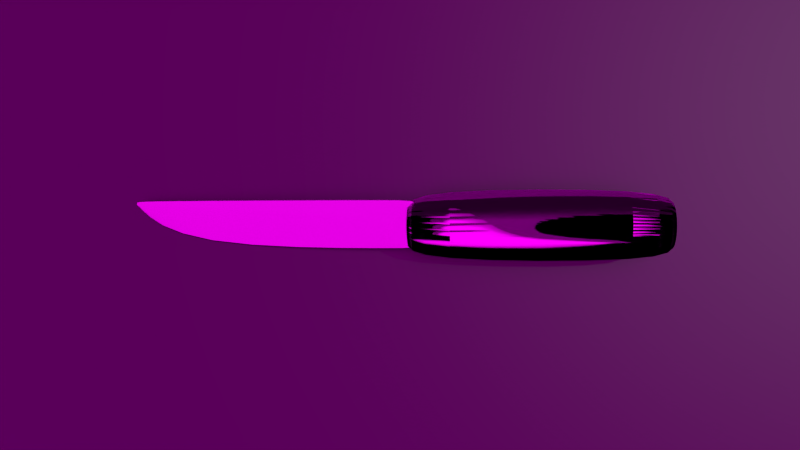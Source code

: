 # Source: Knife.blend  (saved by Blender 2.75.0; exported with 4.5.12 LTS)
import bpy
from mathutils import Matrix  # noqa: F401  (used for matrix-valued properties, if any)

bpy.ops.wm.read_factory_settings(use_empty=True)
scene = bpy.context.scene
scene.name = 'Scene'

# ---- collections
col_collection_1 = bpy.data.collections.new('Collection 1'); scene.collection.children.link(col_collection_1)

# ---- images (referenced by path relative to the original .blend; pixels are not part of the script)
import os
ASSET_DIR = os.environ.get("B2B_ASSET_DIR", "")  # directory of the original .blend (textures are referenced by path, not embedded)
HERE = os.path.dirname(os.path.abspath(__file__))  # packed textures are extracted next to this script under _unpacked/

def load_image(name, relpath, width, height, colorspace="sRGB"):
    """Load a texture the original file referenced (path relative to the .blend, or extracted next to this script)."""
    p = next((c for c in (os.path.join(HERE, relpath), os.path.join(ASSET_DIR, relpath)) if relpath and os.path.exists(c)), "")
    if p:
        img = bpy.data.images.load(p, check_existing=True)
        img.name = name
    else:  # same state as the original file: an image datablock whose file is absent (Cycles renders it pink)
        img = bpy.data.images.new(name, width, height)
        img.source = "FILE"
        img.filepath = "//" + (relpath or name)
    img.colorspace_settings.name = colorspace
    return img
img_wood_ref_jpg = load_image('wood_ref.jpg', 'wood_ref.jpg', 1024, 1024, 'sRGB')
img_wood_norm_jpg = load_image('wood_norm.jpg', 'wood_norm.jpg', 1024, 1024, 'Non-Color')
img_wood_jpg = load_image('wood.jpg', 'wood.jpg', 1024, 1024, 'sRGB')
img_rasen_png = load_image('rasen.png', 'rasen.png', 1024, 1024, 'sRGB')

# ---- materials (node trees are filled in below, after node groups)
mat_tisch = bpy.data.materials.new('tisch')
mat_tisch.alpha_threshold = 0.0
mat_tisch.roughness = 0.5
mat_metall = bpy.data.materials.new('metall')
mat_metall.alpha_threshold = 0.0
mat_metall.roughness = 0.5
mat_metall.line_color = (0.0, 0.0, 0.0, 1.0)
mat_griff = bpy.data.materials.new('griff')
mat_griff.alpha_threshold = 0.0
mat_griff.roughness = 0.5

# ---- material node trees
mat_tisch.use_nodes = True; mat_tisch.node_tree.nodes.clear()
_N = mat_tisch.node_tree.nodes; _L = mat_tisch.node_tree.links
n0 = _N.new('ShaderNodeOutputMaterial'); n0.name = 'Material Output'; n0.location = (300, 300)
n1 = _N.new('ShaderNodeBsdfAnisotropic'); n1.name = 'Glossy BSDF'; n1.location = (10, 300)
n1.distribution = 'BECKMANN'
n1.inputs[0].default_value = (0.1, 0.1, 0.1, 1.0)
n1.inputs[1].default_value = 0.4472
_L.new(n1.outputs[0], n0.inputs[0])
n0.is_active_output = True
mat_metall.use_nodes = True; mat_metall.node_tree.nodes.clear()
_N = mat_metall.node_tree.nodes; _L = mat_metall.node_tree.links
n0 = _N.new('ShaderNodeOutputMaterial'); n0.name = 'Material Output'; n0.location = (300, 300)
n1 = _N.new('ShaderNodeBsdfAnisotropic'); n1.name = 'Glossy BSDF'; n1.location = (10, 300)
n1.distribution = 'GGX'
n1.inputs[1].default_value = 0.2236
_L.new(n1.outputs[0], n0.inputs[0])
n0.is_active_output = True
mat_griff.use_nodes = True; mat_griff.node_tree.nodes.clear()
_N = mat_griff.node_tree.nodes; _L = mat_griff.node_tree.links
n0 = _N.new('ShaderNodeOutputMaterial'); n0.name = 'Material Output'; n0.location = (300, 300)
n1 = _N.new('ShaderNodeBsdfDiffuse'); n1.name = 'Diffuse BSDF'; n1.location = (-200, 314)
n2 = _N.new('ShaderNodeMixShader'); n2.name = 'Mix Shader'; n2.location = (71, 309)
n3 = _N.new('ShaderNodeBsdfAnisotropic'); n3.name = 'Glossy BSDF'; n3.location = (-187, 167)
n3.distribution = 'BECKMANN'
n3.inputs[1].default_value = 0.3162
n4 = _N.new('ShaderNodeNormalMap'); n4.name = 'Normal Map'; n4.location = (-387, 41)
n5 = _N.new('ShaderNodeTexImage'); n5.name = 'Image Texture.001'; n5.location = (-433, 528)
n5.width = 140
n5.image = img_wood_ref_jpg
n6 = _N.new('ShaderNodeTexImage'); n6.name = 'Image Texture.002'; n6.location = (-593, 46)
n6.width = 140
n6.image = img_wood_norm_jpg
n7 = _N.new('ShaderNodeTexImage'); n7.name = 'Image Texture'; n7.location = (-438, 291)
n7.width = 140
n7.image = img_wood_jpg
_L.new(n1.outputs[0], n2.inputs[1])
_L.new(n7.outputs[0], n1.inputs[0])
_L.new(n2.outputs[0], n0.inputs[0])
_L.new(n7.outputs[0], n3.inputs[0])
_L.new(n3.outputs[0], n2.inputs[2])
_L.new(n5.outputs[0], n2.inputs[0])
_L.new(n6.outputs[0], n4.inputs[1])
_L.new(n4.outputs[0], n1.inputs[2])
_L.new(n4.outputs[0], n3.inputs[4])
n0.is_active_output = True

# ---- world
world_world = bpy.data.worlds.new('World'); scene.world = world_world
world_world.use_nodes = True; world_world.node_tree.nodes.clear()
_N = world_world.node_tree.nodes; _L = world_world.node_tree.links
n0 = _N.new('ShaderNodeOutputWorld'); n0.name = 'World Output'; n0.location = (300, 300)
n1 = _N.new('ShaderNodeBackground'); n1.name = 'Background'; n1.location = (10, 300)
n2 = _N.new('ShaderNodeTexEnvironment'); n2.name = 'Environment Texture'; n2.location = (-180, 300)
n2.width = 140
n2.image = img_rasen_png
_L.new(n1.outputs[0], n0.inputs[0])
_L.new(n2.outputs[0], n1.inputs[0])
n0.is_active_output = True
world_world.color = (0.05088, 0.05088, 0.05088)
world_world.use_sun_shadow = False
world_world.sun_shadow_jitter_overblur = 0.0
world_world.cycles.sampling_method = 'MANUAL'
world_world.cycles.sample_map_resolution = 256

# ---- cameras
cam_camera = bpy.data.cameras.new('Camera')
cam_camera.clip_end = 100.0
cam_camera.lens = 35.0
cam_camera.sensor_width = 32.0
cam_camera.sensor_height = 18.0
cam_camera.ortho_scale = 7.314
cam_camera.dof.focus_distance = 0.0

# ---- lights
light_lamp = bpy.data.lights.new('Lamp', 'POINT')
light_lamp.transmission_factor = 0.0
light_lamp.cutoff_distance = 30.0
light_lamp.energy = 100.0
light_lamp.shadow_buffer_clip_start = 1.001
light_lamp.shadow_soft_size = 0.1
light_lamp.shadow_maximum_resolution = 0.006
light_lamp.use_absolute_resolution = True
light_lamp.cycles.use_multiple_importance_sampling = False

# ---- meshes
me_plane = bpy.data.meshes.new('Plane')
me_plane.from_pydata([(-1.0, -1.0, 0.0), (1.0, -1.0, 0.0), (-1.0, 1.0, 0.0), (1.0, 1.0, 0.0)], [], [(0, 1, 3, 2)])
me_plane.materials.append(mat_tisch)
me_plane.use_remesh_preserve_volume = False
me_plane.use_remesh_preserve_attributes = False
me_plane.use_mirror_vertex_groups = False
me_plane.update()
me_cube = bpy.data.meshes.new('Cube')
me_cube.from_pydata([(1.744, 1.164, 0.1112), (4.292, 1.164, 0.1113), (1.744, 1.141, -1.548), (4.292, 1.141, -1.548), (1.744, 1.075, -3.144), (4.292, 1.075, -3.144), (1.744, 0.9675, -4.615), (4.292, 0.9675, -4.615), (1.744, 0.8228, -5.904), (4.292, 0.8228, -5.904), (1.744, 0.6465, -6.962), (4.292, 0.6465, -6.962), (1.744, 0.4453, -7.748), (4.292, 0.4453, -7.748), (1.744, 0.227, -8.232), (4.292, 0.227, -8.232), (1.744, -1.561e-06, -8.395), (4.292, -4.501e-07, -8.395), (1.744, -0.227, -8.232), (4.292, -0.227, -8.232), (1.744, -0.4453, -7.748), (4.292, -0.4453, -7.748), (1.744, -0.6465, -6.962), (4.292, -0.6465, -6.962), (1.744, -0.8228, -5.904), (4.292, -0.8228, -5.904), (1.744, -0.9675, -4.615), (4.292, -0.9675, -4.615), (1.744, -1.075, -3.144), (4.292, -1.075, -3.144), (1.744, -1.141, -1.548), (4.292, -1.141, -1.548), (1.744, -1.164, 0.1112), (4.292, -1.164, 0.1113), (1.744, -1.141, 1.771), (4.292, -1.141, 1.771), (1.744, -1.075, 3.367), (4.292, -1.075, 3.367), (1.744, -0.9675, 4.837), (4.292, -0.9675, 4.837), (1.744, -0.8228, 6.126), (4.292, -0.8228, 6.126), (1.744, -0.6465, 7.184), (4.292, -0.6465, 7.184), (1.744, -0.4453, 7.97), (4.292, -0.4453, 7.97), (1.744, -0.227, 8.454), (4.292, -0.227, 8.454), (1.744, -5.256e-07, 8.618), (4.292, 5.856e-07, 8.618), (1.744, 0.227, 8.454), (4.292, 0.227, 8.454), (1.744, 0.4453, 7.97), (4.292, 0.4453, 7.97), (1.744, 0.6465, 7.184), (4.292, 0.6465, 7.184), (1.744, 0.8228, 6.126), (4.292, 0.8228, 6.126), (1.744, 0.9675, 4.837), (4.292, 0.9675, 4.837), (1.744, 1.075, 3.367), (4.292, 1.075, 3.367), (1.744, 1.141, 1.771), (4.292, 1.141, 1.771), (1.744, 0.511, 0.1112), (1.744, 0.5012, -0.6176), (1.744, 0.4721, -1.318), (1.744, 0.4249, -1.964), (1.744, 0.3613, -2.53), (1.744, 0.2839, -2.995), (1.744, 0.1956, -3.34), (1.744, 0.09969, -3.553), (1.744, -1.425e-06, -3.625), (1.744, -0.09969, -3.553), (1.744, -0.1956, -3.34), (1.744, -0.2839, -2.995), (1.744, -0.3613, -2.53), (1.744, -0.4249, -1.964), (1.744, -0.4721, -1.318), (1.744, -0.5012, -0.6176), (1.744, -0.511, 0.1112), (1.744, -0.5012, 0.8401), (1.744, -0.4721, 1.541), (1.744, -0.4249, 2.187), (1.744, -0.3613, 2.753), (1.744, -0.2839, 3.217), (1.744, -0.1956, 3.563), (1.744, -0.09969, 3.775), (1.744, -9.698e-07, 3.847), (1.744, 0.09969, 3.775), (1.744, 0.1956, 3.563), (1.744, 0.2839, 3.217), (1.744, 0.3613, 2.753), (1.744, 0.4249, 2.187), (1.744, 0.4721, 1.541), (1.744, 0.5012, 0.8401), (1.744, -1.302e-06, 0.1112), (1.744, -1.302e-06, 0.1112), (1.744, -1.302e-06, 0.1112), (1.744, -1.302e-06, 0.1112), (1.744, -1.302e-06, 0.1112), (1.744, -1.302e-06, 0.1112), (1.744, -1.32e-06, 0.1112), (1.744, -1.311e-06, 0.1112), (1.744, -1.311e-06, 0.1112), (1.744, -1.311e-06, 0.1112), (1.744, -1.32e-06, 0.1112), (1.744, -1.302e-06, 0.1112), (1.744, -1.302e-06, 0.1112), (1.744, -1.302e-06, 0.1112), (1.744, -1.302e-06, 0.1112), (1.744, -1.302e-06, 0.1112), (1.744, -1.302e-06, 0.1112), (1.744, -1.302e-06, 0.1112), (1.744, -1.302e-06, 0.1112), (1.744, -1.302e-06, 0.1112), (1.744, -1.302e-06, 0.1112), (1.744, -1.302e-06, 0.1112), (1.744, -1.32e-06, 0.1112), (1.744, -1.311e-06, 0.1112), (1.744, -1.311e-06, 0.1112), (1.744, -1.311e-06, 0.1112), (1.744, -1.302e-06, 0.1112), (1.744, -1.302e-06, 0.1112), (1.744, -1.302e-06, 0.1112), (1.744, -1.302e-06, 0.1112), (1.744, -1.302e-06, 0.1112), (1.744, -1.302e-06, 0.1112), (4.292, 0.5971, 0.1113), (4.292, 0.5857, -0.7404), (4.292, 0.5517, -1.559), (4.292, 0.4965, -2.314), (4.292, 0.4222, -2.976), (4.292, 0.3318, -3.518), (4.292, 0.2285, -3.922), (4.292, 0.1165, -4.17), (4.292, -3.315e-07, -4.254), (4.292, -0.1165, -4.17), (4.292, -0.2285, -3.922), (4.292, -0.3318, -3.518), (4.292, -0.4222, -2.976), (4.292, -0.4965, -2.314), (4.292, -0.5517, -1.559), (4.292, -0.5857, -0.7404), (4.292, -0.5971, 0.1113), (4.292, -0.5857, 0.9629), (4.292, -0.5517, 1.782), (4.292, -0.4965, 2.537), (4.292, -0.4222, 3.198), (4.292, -0.3318, 3.741), (4.292, -0.2285, 4.144), (4.292, -0.1165, 4.393), (4.292, 2.001e-07, 4.477), (4.292, 0.1165, 4.393), (4.292, 0.2285, 4.144), (4.292, 0.3318, 3.741), (4.292, 0.4222, 3.198), (4.292, 0.4965, 2.537), (4.292, 0.5517, 1.782), (4.292, 0.5857, 0.9629), (4.292, -1.912e-07, 0.1113), (4.292, -1.912e-07, 0.1113), (4.292, -1.565e-07, 0.1113), (4.292, -1.565e-07, 0.1113), (4.292, -1.565e-07, 0.1113), (4.292, -1.565e-07, 0.1113), (4.292, -1.739e-07, 0.1113), (4.292, -1.652e-07, 0.1113), (4.292, -1.695e-07, 0.1113), (4.292, -1.739e-07, 0.1113), (4.292, -1.739e-07, 0.1113), (4.292, -1.565e-07, 0.1113), (4.292, -1.565e-07, 0.1113), (4.292, -1.565e-07, 0.1113), (4.292, -1.565e-07, 0.1113), (4.292, -1.912e-07, 0.1113), (4.292, -1.912e-07, 0.1113), (4.292, -1.912e-07, 0.1113), (4.292, -1.565e-07, 0.1113), (4.292, -1.565e-07, 0.1113), (4.292, -1.565e-07, 0.1113), (4.292, -1.565e-07, 0.1113), (4.292, -1.739e-07, 0.1113), (4.292, -1.652e-07, 0.1113), (4.292, -1.695e-07, 0.1113), (4.292, -1.739e-07, 0.1113), (4.292, -1.739e-07, 0.1113), (4.292, -1.565e-07, 0.1113), (4.292, -1.565e-07, 0.1113), (4.292, -1.565e-07, 0.1113), (4.292, -1.565e-07, 0.1113), (4.292, -1.912e-07, 0.1113), (1.87, 1.0, -1.0), (1.87, -1.0, -1.0), (-1.0, 0.8722, 0.0), (-1.0, 0.8722, -1.0), (1.87, 1.0, 1.0), (1.87, -1.0, 1.0), (-1.0, 0.8722, 0.0), (-1.0, 0.8722, 1.0), (-0.576, 1.0, -1.0), (-0.576, -1.0, 0.0), (-0.576, 1.0, 1.0), (-0.576, -1.0, 0.0), (1.819, 1.0, -1.0), (1.819, -1.0, 0.0), (1.819, 1.0, 1.0), (1.819, -1.0, 0.0)], [], [(0, 1, 3, 2), (2, 3, 5, 4), (4, 5, 7, 6), (6, 7, 9, 8), (8, 9, 11, 10), (10, 11, 13, 12), (12, 13, 15, 14), (14, 15, 17, 16), (16, 17, 19, 18), (18, 19, 21, 20), (20, 21, 23, 22), (22, 23, 25, 24), (24, 25, 27, 26), (26, 27, 29, 28), (28, 29, 31, 30), (30, 31, 33, 32), (32, 33, 35, 34), (34, 35, 37, 36), (36, 37, 39, 38), (38, 39, 41, 40), (40, 41, 43, 42), (42, 43, 45, 44), (44, 45, 47, 46), (46, 47, 49, 48), (48, 49, 51, 50), (50, 51, 53, 52), (52, 53, 55, 54), (54, 55, 57, 56), (56, 57, 59, 58), (58, 59, 61, 60), (63, 61, 158, 159), (62, 63, 1, 0), (60, 61, 63, 62), (16, 18, 73, 72), (34, 36, 82, 81), (52, 54, 91, 90), (8, 10, 69, 68), (26, 28, 78, 77), (44, 46, 87, 86), (0, 2, 65, 64), (62, 0, 64, 95), (18, 20, 74, 73), (36, 38, 83, 82), (54, 56, 92, 91), (10, 12, 70, 69), (28, 30, 79, 78), (46, 48, 88, 87), (2, 4, 66, 65), (20, 22, 75, 74), (38, 40, 84, 83), (56, 58, 93, 92), (12, 14, 71, 70), (30, 32, 80, 79), (48, 50, 89, 88), (4, 6, 67, 66), (22, 24, 76, 75), (40, 42, 85, 84), (58, 60, 94, 93), (14, 16, 72, 71), (32, 34, 81, 80), (50, 52, 90, 89), (6, 8, 68, 67), (24, 26, 77, 76), (42, 44, 86, 85), (60, 62, 95, 94), (87, 88, 120, 119), (74, 75, 107, 106), (88, 89, 121, 120), (75, 76, 108, 107), (89, 90, 122, 121), (76, 77, 109, 108), (90, 91, 123, 122), (77, 78, 110, 109), (64, 65, 97, 96), (91, 92, 124, 123), (78, 79, 111, 110), (65, 66, 98, 97), (92, 93, 125, 124), (79, 80, 112, 111), (66, 67, 99, 98), (93, 94, 126, 125), (80, 81, 113, 112), (67, 68, 100, 99), (94, 95, 127, 126), (81, 82, 114, 113), (68, 69, 101, 100), (95, 64, 96, 127), (82, 83, 115, 114), (69, 70, 102, 101), (83, 84, 116, 115), (70, 71, 103, 102), (84, 85, 117, 116), (71, 72, 104, 103), (85, 86, 118, 117), (72, 73, 105, 104), (86, 87, 119, 118), (73, 74, 106, 105), (19, 17, 136, 137), (37, 35, 145, 146), (55, 53, 154, 155), (11, 9, 132, 133), (29, 27, 141, 142), (47, 45, 150, 151), (3, 1, 128, 129), (1, 63, 159, 128), (21, 19, 137, 138), (39, 37, 146, 147), (57, 55, 155, 156), (13, 11, 133, 134), (31, 29, 142, 143), (49, 47, 151, 152), (5, 3, 129, 130), (23, 21, 138, 139), (41, 39, 147, 148), (59, 57, 156, 157), (15, 13, 134, 135), (33, 31, 143, 144), (51, 49, 152, 153), (7, 5, 130, 131), (25, 23, 139, 140), (43, 41, 148, 149), (61, 59, 157, 158), (17, 15, 135, 136), (35, 33, 144, 145), (53, 51, 153, 154), (9, 7, 131, 132), (27, 25, 140, 141), (45, 43, 149, 150), (131, 130, 162, 163), (158, 157, 189, 190), (145, 144, 176, 177), (132, 131, 163, 164), (159, 158, 190, 191), (146, 145, 177, 178), (133, 132, 164, 165), (128, 159, 191, 160), (147, 146, 178, 179), (134, 133, 165, 166), (148, 147, 179, 180), (135, 134, 166, 167), (149, 148, 180, 181), (136, 135, 167, 168), (150, 149, 181, 182), (137, 136, 168, 169), (151, 150, 182, 183), (138, 137, 169, 170), (152, 151, 183, 184), (139, 138, 170, 171), (153, 152, 184, 185), (140, 139, 171, 172), (154, 153, 185, 186), (141, 140, 172, 173), (155, 154, 186, 187), (142, 141, 173, 174), (129, 128, 160, 161), (156, 155, 187, 188), (143, 142, 174, 175), (130, 129, 161, 162), (157, 156, 188, 189), (144, 143, 175, 176), (200, 201, 194, 195), (202, 199, 198, 203), (192, 196, 197, 193), (201, 203, 198, 194), (194, 198, 199, 195), (202, 200, 195, 199), (206, 204, 200, 202), (205, 207, 203, 201), (206, 202, 203, 207), (204, 205, 201, 200), (192, 193, 205, 204), (196, 206, 207, 197), (193, 197, 207, 205), (196, 192, 204, 206)])
me_cube.polygons.foreach_set('use_smooth', [True] * 174)
me_cube.polygons.foreach_set('material_index', [1, 1, 1, 1, 1, 1, 1, 1, 1, 1, 1, 1, 1, 1, 1, 1, 1, 1, 1, 1, 1, 1, 1, 1, 1, 1, 1, 1, 1, 1, 1, 1, 1, 1, 1, 1, 1, 1, 1, 1, 1, 1, 1, 1, 1, 1, 1, 1, 1, 1, 1, 1, 1, 1, 1, 1, 1, 1, 1, 1, 1, 1, 1, 1, 1, 1, 1, 1, 1, 1, 1, 1, 1, 1, 1, 1, 1, 1, 1, 1, 1, 1, 1, 1, 1, 1, 1, 1, 1, 1, 1, 1, 1, 1, 1, 1, 1, 1, 1, 1, 1, 1, 1, 1, 1, 1, 1, 1, 1, 1, 1, 1, 1, 1, 1, 1, 1, 1, 1, 1, 1, 1, 1, 1, 1, 1, 1, 1, 1, 1, 1, 1, 1, 1, 1, 1, 1, 1, 1, 1, 1, 1, 1, 1, 1, 1, 1, 1, 1, 1, 1, 1, 1, 1, 1, 1, 1, 1, 1, 1, 0, 0, 0, 0, 0, 0, 0, 0, 0, 0, 0, 0, 0, 0])
_uv = me_cube.uv_layers.new(name='UVMap')
_uv.uv.foreach_set('vector', [-0.692, 0.5, 1.692, 0.5, 1.692, 0.401, -0.692, 0.401, -0.692, 0.401, 1.692, 0.401, 1.692, 0.3059, -0.692, 0.3059, -0.692, 0.3059, 1.692, 0.3059, 1.692, 0.2182, -0.692, 0.2182, -0.692, 0.2182, 1.692, 0.2182, 1.692, 0.1413, -0.692, 0.1413, -0.692, 0.1413, 1.692, 0.1413, 1.692, 0.07822, -0.692, 0.07822, -0.692, 0.07822, 1.692, 0.07822, 1.692, 0.03134, -0.692, 0.03134, -0.692, 0.03134, 1.692, 0.03134, 1.692, 0.002472, -0.692, 0.002472, -0.692, 0.002472, 1.692, 0.002472, 1.692, -0.007275, -0.692, -0.007275, -0.692, -0.007275, 1.692, -0.007275, 1.692, 0.002472, -0.692, 0.002471, -0.692, 0.002471, 1.692, 0.002472, 1.692, 0.03134, -0.692, 0.03134, -0.692, 0.03134, 1.692, 0.03134, 1.692, 0.07822, -0.692, 0.07822, -0.692, 0.07822, 1.692, 0.07822, 1.692, 0.1413, -0.692, 0.1413, -0.692, 0.1413, 1.692, 0.1413, 1.692, 0.2182, -0.692, 0.2182, -0.692, 0.2182, 1.692, 0.2182, 1.692, 0.3059, -0.692, 0.3059, -0.692, 0.3059, 1.692, 0.3059, 1.692, 0.401, -0.692, 0.401, -0.692, 0.401, 1.692, 0.401, 1.692, 0.5, -0.692, 0.5, -0.692, 0.5, 1.692, 0.5, 1.692, 0.599, -0.692, 0.599, -0.692, 0.599, 1.692, 0.599, 1.692, 0.6941, -0.692, 0.6941, -0.692, 0.6941, 1.692, 0.6941, 1.692, 0.7818, -0.692, 0.7818, -0.692, 0.7818, 1.692, 0.7818, 1.692, 0.8587, -0.692, 0.8587, -0.692, 0.8587, 1.692, 0.8587, 1.692, 0.9218, -0.692, 0.9218, -0.692, 0.9218, 1.692, 0.9218, 1.692, 0.9687, -0.692, 0.9687, -0.692, 0.9687, 1.692, 0.9687, 1.692, 0.9975, -0.692, 0.9975, -0.692, 0.9975, 1.692, 0.9975, 1.692, 1.007, -0.692, 1.007, -0.692, 1.007, 1.692, 1.007, 1.692, 0.9975, -0.692, 0.9975, -0.692, 0.9975, 1.692, 0.9975, 1.692, 0.9687, -0.692, 0.9687, -0.692, 0.9687, 1.692, 0.9687, 1.692, 0.9218, -0.692, 0.9218, -0.692, 0.9218, 1.692, 0.9218, 1.692, 0.8587, -0.692, 0.8587, -0.692, 0.8587, 1.692, 0.8587, 1.692, 0.7818, -0.692, 0.7818, -0.692, 0.7818, 1.692, 0.7818, 1.692, 0.6941, -0.692, 0.6941, 1.692, 0.599, 1.692, 0.6941, 1.692, 0.5996, 1.692, 0.5508, -0.692, 0.599, 1.692, 0.599, 1.692, 0.5, -0.692, 0.5, -0.692, 0.6941, 1.692, 0.6941, 1.692, 0.599, -0.692, 0.599, -0.692, -0.007275, -0.692, 0.002471, -0.692, 0.2815, -0.692, 0.2772, -0.692, 0.599, -0.692, 0.6941, -0.692, 0.5853, -0.692, 0.5435, -0.692, 0.9687, -0.692, 0.9218, -0.692, 0.6852, -0.692, 0.7058, -0.692, 0.1413, -0.692, 0.07822, -0.692, 0.3148, -0.692, 0.3425, -0.692, 0.2182, -0.692, 0.3059, -0.692, 0.4147, -0.692, 0.3762, -0.692, 0.9687, -0.692, 0.9975, -0.692, 0.7185, -0.692, 0.7058, -0.692, 0.5, -0.692, 0.401, -0.692, 0.4565, -0.692, 0.5, -0.692, 0.599, -0.692, 0.5, -0.692, 0.5, -0.692, 0.5435, -0.692, 0.002471, -0.692, 0.03134, -0.692, 0.2942, -0.692, 0.2815, -0.692, 0.6941, -0.692, 0.7818, -0.692, 0.6238, -0.692, 0.5853, -0.692, 0.9218, -0.692, 0.8587, -0.692, 0.6575, -0.692, 0.6852, -0.692, 0.07822, -0.692, 0.03134, -0.692, 0.2942, -0.692, 0.3148, -0.692, 0.3059, -0.692, 0.401, -0.692, 0.4565, -0.692, 0.4147, -0.692, 0.9975, -0.692, 1.007, -0.692, 0.7228, -0.692, 0.7185, -0.692, 0.401, -0.692, 0.3059, -0.692, 0.4147, -0.692, 0.4565, -0.692, 0.03134, -0.692, 0.07822, -0.692, 0.3148, -0.692, 0.2942, -0.692, 0.7818, -0.692, 0.8587, -0.692, 0.6575, -0.692, 0.6238, -0.692, 0.8587, -0.692, 0.7818, -0.692, 0.6238, -0.692, 0.6575, -0.692, 0.03134, -0.692, 0.002472, -0.692, 0.2815, -0.692, 0.2942, -0.692, 0.401, -0.692, 0.5, -0.692, 0.5, -0.692, 0.4565, -0.692, 1.007, -0.692, 0.9975, -0.692, 0.7185, -0.692, 0.7228, -0.692, 0.3059, -0.692, 0.2182, -0.692, 0.3762, -0.692, 0.4147, -0.692, 0.07822, -0.692, 0.1413, -0.692, 0.3425, -0.692, 0.3148, -0.692, 0.8587, -0.692, 0.9218, -0.692, 0.6852, -0.692, 0.6575, -0.692, 0.7818, -0.692, 0.6941, -0.692, 0.5853, -0.692, 0.6238, -0.692, 0.002472, -0.692, -0.007275, -0.692, 0.2772, -0.692, 0.2815, -0.692, 0.5, -0.692, 0.599, -0.692, 0.5435, -0.692, 0.5, -0.692, 0.9975, -0.692, 0.9687, -0.692, 0.7058, -0.692, 0.7185, -0.692, 0.2182, -0.692, 0.1413, -0.692, 0.3425, -0.692, 0.3762, -0.692, 0.1413, -0.692, 0.2182, -0.692, 0.3762, -0.692, 0.3425, -0.692, 0.9218, -0.692, 0.9687, -0.692, 0.7058, -0.692, 0.6852, -0.692, 0.6941, -0.692, 0.599, -0.692, 0.5435, -0.692, 0.5853, -0.692, 0.7185, -0.692, 0.7228, -0.692, 0.5, -0.692, 0.5, -0.692, 0.2942, -0.692, 0.3148, -0.692, 0.5, -0.692, 0.5, -0.692, 0.7228, -0.692, 0.7185, -0.692, 0.5, -0.692, 0.5, -0.692, 0.3148, -0.692, 0.3425, -0.692, 0.5, -0.692, 0.5, -0.692, 0.7185, -0.692, 0.7058, -0.692, 0.5, -0.692, 0.5, -0.692, 0.3425, -0.692, 0.3762, -0.692, 0.5, -0.692, 0.5, -0.692, 0.7058, -0.692, 0.6852, -0.692, 0.5, -0.692, 0.5, -0.692, 0.3762, -0.692, 0.4147, -0.692, 0.5, -0.692, 0.5, -0.692, 0.5, -0.692, 0.4565, -0.692, 0.5, -0.692, 0.5, -0.692, 0.6852, -0.692, 0.6575, -0.692, 0.5, -0.692, 0.5, -0.692, 0.4147, -0.692, 0.4565, -0.692, 0.5, -0.692, 0.5, -0.692, 0.4565, -0.692, 0.4147, -0.692, 0.5, -0.692, 0.5, -0.692, 0.6575, -0.692, 0.6238, -0.692, 0.5, -0.692, 0.5, -0.692, 0.4565, -0.692, 0.5, -0.692, 0.5, -0.692, 0.5, -0.692, 0.4147, -0.692, 0.3762, -0.692, 0.5, -0.692, 0.5, -0.692, 0.6238, -0.692, 0.5853, -0.692, 0.5, -0.692, 0.5, -0.692, 0.5, -0.692, 0.5435, -0.692, 0.5, -0.692, 0.5, -0.692, 0.3762, -0.692, 0.3425, -0.692, 0.5, -0.692, 0.5, -0.692, 0.5853, -0.692, 0.5435, -0.692, 0.5, -0.692, 0.5, -0.692, 0.5435, -0.692, 0.5853, -0.692, 0.5, -0.692, 0.5, -0.692, 0.3425, -0.692, 0.3148, -0.692, 0.5, -0.692, 0.5, -0.692, 0.5435, -0.692, 0.5, -0.692, 0.5, -0.692, 0.5, -0.692, 0.5853, -0.692, 0.6238, -0.692, 0.5, -0.692, 0.5, -0.692, 0.3148, -0.692, 0.2942, -0.692, 0.5, -0.692, 0.5, -0.692, 0.6238, -0.692, 0.6575, -0.692, 0.5, -0.692, 0.5, -0.692, 0.2942, -0.692, 0.2815, -0.692, 0.5, -0.692, 0.5, -0.692, 0.6575, -0.692, 0.6852, -0.692, 0.5, -0.692, 0.5, -0.692, 0.2815, -0.692, 0.2772, -0.692, 0.5, -0.692, 0.5, -0.692, 0.6852, -0.692, 0.7058, -0.692, 0.5, -0.692, 0.5, -0.692, 0.2772, -0.692, 0.2815, -0.692, 0.5, -0.692, 0.5, -0.692, 0.7058, -0.692, 0.7185, -0.692, 0.5, -0.692, 0.5, -0.692, 0.2815, -0.692, 0.2942, -0.692, 0.5, -0.692, 0.5, 1.692, 0.002472, 1.692, -0.007275, 1.692, 0.2397, 1.692, 0.2447, 1.692, 0.6941, 1.692, 0.599, 1.692, 0.5508, 1.692, 0.5996, 1.692, 0.9218, 1.692, 0.9687, 1.692, 0.7405, 1.692, 0.7165, 1.692, 0.07822, 1.692, 0.1413, 1.692, 0.3159, 1.692, 0.2835, 1.692, 0.3059, 1.692, 0.2182, 1.692, 0.3554, 1.692, 0.4004, 1.692, 0.9975, 1.692, 0.9687, 1.692, 0.7405, 1.692, 0.7553, 1.692, 0.401, 1.692, 0.5, 1.692, 0.5, 1.692, 0.4492, 1.692, 0.5, 1.692, 0.599, 1.692, 0.5508, 1.692, 0.5, 1.692, 0.03134, 1.692, 0.002472, 1.692, 0.2447, 1.692, 0.2595, 1.692, 0.7818, 1.692, 0.6941, 1.692, 0.5996, 1.692, 0.6446, 1.692, 0.8587, 1.692, 0.9218, 1.692, 0.7165, 1.692, 0.6841, 1.692, 0.03134, 1.692, 0.07822, 1.692, 0.2835, 1.692, 0.2595, 1.692, 0.401, 1.692, 0.3059, 1.692, 0.4004, 1.692, 0.4492, 1.692, 1.007, 1.692, 0.9975, 1.692, 0.7553, 1.692, 0.7603, 1.692, 0.3059, 1.692, 0.401, 1.692, 0.4492, 1.692, 0.4004, 1.692, 0.07822, 1.692, 0.03134, 1.692, 0.2595, 1.692, 0.2835, 1.692, 0.8587, 1.692, 0.7818, 1.692, 0.6446, 1.692, 0.6841, 1.692, 0.7818, 1.692, 0.8587, 1.692, 0.6841, 1.692, 0.6446, 1.692, 0.002472, 1.692, 0.03134, 1.692, 0.2595, 1.692, 0.2447, 1.692, 0.5, 1.692, 0.401, 1.692, 0.4492, 1.692, 0.5, 1.692, 0.9975, 1.692, 1.007, 1.692, 0.7603, 1.692, 0.7553, 1.692, 0.2182, 1.692, 0.3059, 1.692, 0.4004, 1.692, 0.3554, 1.692, 0.1413, 1.692, 0.07822, 1.692, 0.2835, 1.692, 0.3159, 1.692, 0.9218, 1.692, 0.8587, 1.692, 0.6841, 1.692, 0.7165, 1.692, 0.6941, 1.692, 0.7818, 1.692, 0.6446, 1.692, 0.5996, 1.692, -0.007275, 1.692, 0.002472, 1.692, 0.2447, 1.692, 0.2397, 1.692, 0.599, 1.692, 0.5, 1.692, 0.5, 1.692, 0.5508, 1.692, 0.9687, 1.692, 0.9975, 1.692, 0.7553, 1.692, 0.7405, 1.692, 0.1413, 1.692, 0.2182, 1.692, 0.3554, 1.692, 0.3159, 1.692, 0.2182, 1.692, 0.1413, 1.692, 0.3159, 1.692, 0.3554, 1.692, 0.9687, 1.692, 0.9218, 1.692, 0.7165, 1.692, 0.7405, 1.692, 0.3554, 1.692, 0.4004, 1.692, 0.5, 1.692, 0.5, 1.692, 0.5996, 1.692, 0.6446, 1.692, 0.5, 1.692, 0.5, 1.692, 0.5508, 1.692, 0.5, 1.692, 0.5, 1.692, 0.5, 1.692, 0.3159, 1.692, 0.3554, 1.692, 0.5, 1.692, 0.5, 1.692, 0.5508, 1.692, 0.5996, 1.692, 0.5, 1.692, 0.5, 1.692, 0.5996, 1.692, 0.5508, 1.692, 0.5, 1.692, 0.5, 1.692, 0.2835, 1.692, 0.3159, 1.692, 0.5, 1.692, 0.5, 1.692, 0.5, 1.692, 0.5508, 1.692, 0.5, 1.692, 0.5, 1.692, 0.6446, 1.692, 0.5996, 1.692, 0.5, 1.692, 0.5, 1.692, 0.2595, 1.692, 0.2835, 1.692, 0.5, 1.692, 0.5, 1.692, 0.6841, 1.692, 0.6446, 1.692, 0.5, 1.692, 0.5, 1.692, 0.2447, 1.692, 0.2595, 1.692, 0.5, 1.692, 0.5, 1.692, 0.7165, 1.692, 0.6841, 1.692, 0.5, 1.692, 0.5, 1.692, 0.2397, 1.692, 0.2447, 1.692, 0.5, 1.692, 0.5, 1.692, 0.7405, 1.692, 0.7165, 1.692, 0.5, 1.692, 0.5, 1.692, 0.2447, 1.692, 0.2397, 1.692, 0.5, 1.692, 0.5, 1.692, 0.7553, 1.692, 0.7405, 1.692, 0.5, 1.692, 0.5, 1.692, 0.2595, 1.692, 0.2447, 1.692, 0.5, 1.692, 0.5, 1.692, 0.7603, 1.692, 0.7553, 1.692, 0.5, 1.692, 0.5, 1.692, 0.2835, 1.692, 0.2595, 1.692, 0.5, 1.692, 0.5, 1.692, 0.7553, 1.692, 0.7603, 1.692, 0.5, 1.692, 0.5, 1.692, 0.3159, 1.692, 0.2835, 1.692, 0.5, 1.692, 0.5, 1.692, 0.7405, 1.692, 0.7553, 1.692, 0.5, 1.692, 0.5, 1.692, 0.3554, 1.692, 0.3159, 1.692, 0.5, 1.692, 0.5, 1.692, 0.7165, 1.692, 0.7405, 1.692, 0.5, 1.692, 0.5, 1.692, 0.4004, 1.692, 0.3554, 1.692, 0.5, 1.692, 0.5, 1.692, 0.4492, 1.692, 0.5, 1.692, 0.5, 1.692, 0.5, 1.692, 0.6841, 1.692, 0.7165, 1.692, 0.5, 1.692, 0.5, 1.692, 0.4492, 1.692, 0.4004, 1.692, 0.5, 1.692, 0.5, 1.692, 0.4004, 1.692, 0.4492, 1.692, 0.5, 1.692, 0.5, 1.692, 0.6446, 1.692, 0.6841, 1.692, 0.5, 1.692, 0.5, 1.692, 0.5, 1.692, 0.4492, 1.692, 0.5, 1.692, 0.5, 0.0, 0.0, 0.0, 0.0, 0.0, 0.0, 0.0, 0.0, 0.0, 0.0, 0.0, 0.0, 0.0, 0.0, 0.0, 0.0, 0.0, 0.0, 0.0, 0.0, 0.0, 0.0, 0.0, 0.0, 0.0, 0.0, 0.0, 0.0, 0.0, 0.0, 0.0, 0.0, 0.0, 0.0, 0.0, 0.0, 0.0, 0.0, 0.0, 0.0, 0.0, 0.0, 0.0, 0.0, 0.0, 0.0, 0.0, 0.0, 0.0, 0.0, 0.0, 0.0, 0.0, 0.0, 0.0, 0.0, 0.0, 0.0, 0.0, 0.0, 0.0, 0.0, 0.0, 0.0, 0.0, 0.0, 0.0, 0.0, 0.0, 0.0, 0.0, 0.0, 0.0, 0.0, 0.0, 0.0, 0.0, 0.0, 0.0, 0.0, 0.0, 0.0, 0.0, 0.0, 0.0, 0.0, 0.0, 0.0, 0.0, 0.0, 0.0, 0.0, 0.0, 0.0, 0.0, 0.0, 0.0, 0.0, 0.0, 0.0, 0.0, 0.0, 0.0, 0.0, 0.0, 0.0, 0.0, 0.0, 0.0, 0.0, 0.0, 0.0])
me_cube.materials.append(mat_metall)
me_cube.materials.append(mat_griff)
me_cube.use_remesh_preserve_volume = False
me_cube.use_remesh_preserve_attributes = False
me_cube.use_mirror_vertex_groups = False
me_cube.update()

# ---- objects
ob_plane = bpy.data.objects.new('Plane', me_plane)
ob_cube = bpy.data.objects.new('Cube', me_cube)
ob_lamp = bpy.data.objects.new('Lamp', light_lamp)
ob_camera = bpy.data.objects.new('Camera', cam_camera)

# ---- transforms, parenting, visibility, modifiers, constraints
ob_plane.location = (0.0, 0.0, 0.0)
ob_plane.scale = (0.5, 0.5, 1.0)
ob_plane.lineart.crease_threshold = 0.0
ob_cube.location = (-0.1763, 0.0, 0.01044)
ob_cube.rotation_euler = (0.5222, -0.08675, -1.168e-08)
ob_cube.scale = (0.08821, 0.02712, 0.00371)
ob_cube.lock_rotations_4d = False
ob_cube.empty_display_type = 'ARROWS'
ob_cube.lineart.crease_threshold = 0.0
_m = ob_cube.modifiers.new('Subsurf', 'SUBSURF')
_m.uv_smooth = 'PRESERVE_CORNERS'
_m.quality = 2
_m.levels = 4
_m.show_only_control_edges = False
ob_lamp.location = (4.076, 1.005, 5.904)
ob_lamp.rotation_euler = (0.6503, 0.05522, 1.866)
ob_lamp.lock_rotations_4d = False
ob_lamp.empty_display_type = 'ARROWS'
ob_lamp.color = (0.0, 0.0, 0.0, 0.0)
ob_lamp.lineart.crease_threshold = 0.0
ob_camera.location = (-0.02972, 1.192e-07, 0.7839)
ob_camera.lock_rotations_4d = False
ob_camera.empty_display_type = 'ARROWS'
ob_camera.color = (0.0, 0.0, 0.0, 0.0)
ob_camera.display_type = 'WIRE'
ob_camera.lineart.crease_threshold = 0.0

# ---- collection membership
col_collection_1.objects.link(ob_plane)
col_collection_1.objects.link(ob_cube)
col_collection_1.objects.link(ob_lamp)
col_collection_1.objects.link(ob_camera)

# ---- scene / render settings (as saved in the file)
scene.camera = ob_camera
scene.frame_start = 1; scene.frame_end = 1; scene.frame_set(1)
scene.render.engine = 'CYCLES'
scene.render.image_settings.file_format = 'JPEG'
scene.render.image_settings.quality = 100
scene.render.dither_intensity = 0.0
scene.cycles.use_denoising = False
scene.cycles.samples = 20
scene.cycles.sampling_pattern = 'TABULATED_SOBOL'
scene.cycles.light_sampling_threshold = 0.0
scene.cycles.use_adaptive_sampling = False
scene.cycles.use_light_tree = False
scene.cycles.blur_glossy = 0.0
scene.cycles.pixel_filter_type = 'GAUSSIAN'
scene.cycles.sample_clamp_indirect = 0.0
scene.view_settings.view_transform = 'Standard'
bpy.context.view_layer.update()
